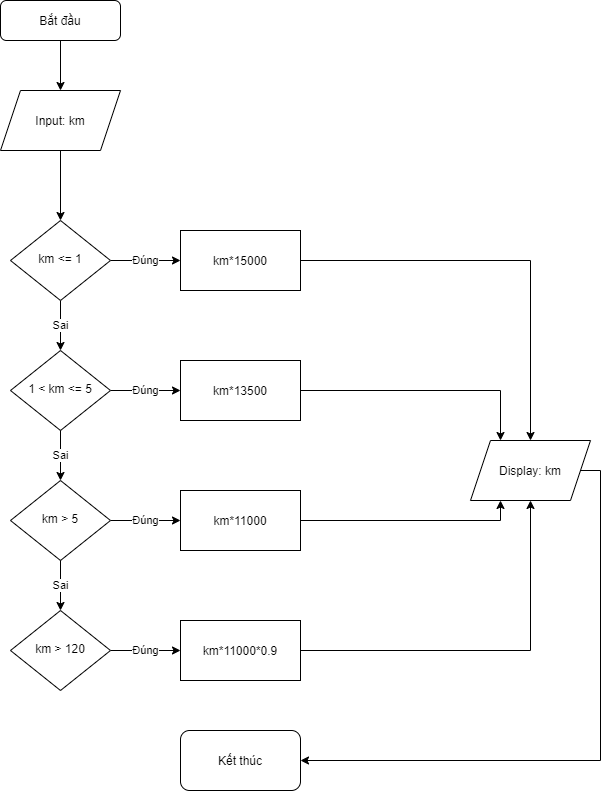

The diagram above was exported from draw.io. Its source (the exported page's mxGraphModel, read from the mxfile embedded in the PNG):
<mxGraphModel dx="1086" dy="806" grid="1" gridSize="10" guides="1" tooltips="1" connect="1" arrows="1" fold="1" page="1" pageScale="1" pageWidth="827" pageHeight="1169" math="0" shadow="0">
  <root>
    <mxCell id="WIyWlLk6GJQsqaUBKTNV-0" />
    <mxCell id="WIyWlLk6GJQsqaUBKTNV-1" parent="WIyWlLk6GJQsqaUBKTNV-0" />
    <mxCell id="OFdudTG0yK0Jh48C3b1i-1" style="edgeStyle=orthogonalEdgeStyle;rounded=0;orthogonalLoop=1;jettySize=auto;html=1;exitX=0.5;exitY=1;exitDx=0;exitDy=0;entryX=0.5;entryY=0;entryDx=0;entryDy=0;" edge="1" parent="WIyWlLk6GJQsqaUBKTNV-1" source="WIyWlLk6GJQsqaUBKTNV-3" target="OFdudTG0yK0Jh48C3b1i-0">
      <mxGeometry relative="1" as="geometry" />
    </mxCell>
    <mxCell id="WIyWlLk6GJQsqaUBKTNV-3" value="Bắt đầu" style="rounded=1;whiteSpace=wrap;html=1;fontSize=12;glass=0;strokeWidth=1;shadow=0;" parent="WIyWlLk6GJQsqaUBKTNV-1" vertex="1">
      <mxGeometry x="160" y="80" width="120" height="40" as="geometry" />
    </mxCell>
    <mxCell id="OFdudTG0yK0Jh48C3b1i-6" value="Đúng" style="edgeStyle=orthogonalEdgeStyle;rounded=0;orthogonalLoop=1;jettySize=auto;html=1;exitX=1;exitY=0.5;exitDx=0;exitDy=0;entryX=0;entryY=0.5;entryDx=0;entryDy=0;" edge="1" parent="WIyWlLk6GJQsqaUBKTNV-1" source="WIyWlLk6GJQsqaUBKTNV-6" target="OFdudTG0yK0Jh48C3b1i-5">
      <mxGeometry relative="1" as="geometry" />
    </mxCell>
    <mxCell id="OFdudTG0yK0Jh48C3b1i-9" value="Sai" style="edgeStyle=orthogonalEdgeStyle;rounded=0;orthogonalLoop=1;jettySize=auto;html=1;exitX=0.5;exitY=1;exitDx=0;exitDy=0;entryX=0.5;entryY=0;entryDx=0;entryDy=0;" edge="1" parent="WIyWlLk6GJQsqaUBKTNV-1" source="WIyWlLk6GJQsqaUBKTNV-6" target="WIyWlLk6GJQsqaUBKTNV-10">
      <mxGeometry relative="1" as="geometry" />
    </mxCell>
    <mxCell id="WIyWlLk6GJQsqaUBKTNV-6" value="km &amp;lt;= 1" style="rhombus;whiteSpace=wrap;html=1;shadow=0;fontFamily=Helvetica;fontSize=12;align=center;strokeWidth=1;spacing=6;spacingTop=-4;" parent="WIyWlLk6GJQsqaUBKTNV-1" vertex="1">
      <mxGeometry x="170" y="300" width="100" height="80" as="geometry" />
    </mxCell>
    <mxCell id="OFdudTG0yK0Jh48C3b1i-13" value="Đúng" style="edgeStyle=orthogonalEdgeStyle;rounded=0;orthogonalLoop=1;jettySize=auto;html=1;exitX=1;exitY=0.5;exitDx=0;exitDy=0;entryX=0;entryY=0.5;entryDx=0;entryDy=0;" edge="1" parent="WIyWlLk6GJQsqaUBKTNV-1" source="WIyWlLk6GJQsqaUBKTNV-10" target="OFdudTG0yK0Jh48C3b1i-10">
      <mxGeometry relative="1" as="geometry" />
    </mxCell>
    <mxCell id="WIyWlLk6GJQsqaUBKTNV-10" value="1 &amp;lt; km &amp;lt;= 5" style="rhombus;whiteSpace=wrap;html=1;shadow=0;fontFamily=Helvetica;fontSize=12;align=center;strokeWidth=1;spacing=6;spacingTop=-4;" parent="WIyWlLk6GJQsqaUBKTNV-1" vertex="1">
      <mxGeometry x="170" y="430" width="100" height="80" as="geometry" />
    </mxCell>
    <mxCell id="OFdudTG0yK0Jh48C3b1i-2" style="edgeStyle=orthogonalEdgeStyle;rounded=0;orthogonalLoop=1;jettySize=auto;html=1;exitX=0.5;exitY=1;exitDx=0;exitDy=0;entryX=0.5;entryY=0;entryDx=0;entryDy=0;" edge="1" parent="WIyWlLk6GJQsqaUBKTNV-1" source="OFdudTG0yK0Jh48C3b1i-0" target="WIyWlLk6GJQsqaUBKTNV-6">
      <mxGeometry relative="1" as="geometry" />
    </mxCell>
    <mxCell id="OFdudTG0yK0Jh48C3b1i-0" value="Input: km" style="shape=parallelogram;perimeter=parallelogramPerimeter;whiteSpace=wrap;html=1;fixedSize=1;" vertex="1" parent="WIyWlLk6GJQsqaUBKTNV-1">
      <mxGeometry x="160" y="170" width="120" height="60" as="geometry" />
    </mxCell>
    <mxCell id="OFdudTG0yK0Jh48C3b1i-8" style="edgeStyle=orthogonalEdgeStyle;rounded=0;orthogonalLoop=1;jettySize=auto;html=1;exitX=1;exitY=0.5;exitDx=0;exitDy=0;entryX=0.5;entryY=0;entryDx=0;entryDy=0;" edge="1" parent="WIyWlLk6GJQsqaUBKTNV-1" source="OFdudTG0yK0Jh48C3b1i-5" target="OFdudTG0yK0Jh48C3b1i-7">
      <mxGeometry relative="1" as="geometry" />
    </mxCell>
    <mxCell id="OFdudTG0yK0Jh48C3b1i-5" value="km*15000" style="rounded=0;whiteSpace=wrap;html=1;" vertex="1" parent="WIyWlLk6GJQsqaUBKTNV-1">
      <mxGeometry x="340" y="310" width="120" height="60" as="geometry" />
    </mxCell>
    <mxCell id="OFdudTG0yK0Jh48C3b1i-26" style="edgeStyle=orthogonalEdgeStyle;rounded=0;orthogonalLoop=1;jettySize=auto;html=1;exitX=1;exitY=0.5;exitDx=0;exitDy=0;entryX=1;entryY=0.5;entryDx=0;entryDy=0;" edge="1" parent="WIyWlLk6GJQsqaUBKTNV-1" source="OFdudTG0yK0Jh48C3b1i-7" target="OFdudTG0yK0Jh48C3b1i-25">
      <mxGeometry relative="1" as="geometry">
        <Array as="points">
          <mxPoint x="760" y="550" />
          <mxPoint x="760" y="840" />
        </Array>
      </mxGeometry>
    </mxCell>
    <mxCell id="OFdudTG0yK0Jh48C3b1i-7" value="Display: km" style="shape=parallelogram;perimeter=parallelogramPerimeter;whiteSpace=wrap;html=1;fixedSize=1;" vertex="1" parent="WIyWlLk6GJQsqaUBKTNV-1">
      <mxGeometry x="630" y="520" width="120" height="60" as="geometry" />
    </mxCell>
    <mxCell id="OFdudTG0yK0Jh48C3b1i-22" style="edgeStyle=orthogonalEdgeStyle;rounded=0;orthogonalLoop=1;jettySize=auto;html=1;exitX=1;exitY=0.5;exitDx=0;exitDy=0;entryX=0.25;entryY=0;entryDx=0;entryDy=0;" edge="1" parent="WIyWlLk6GJQsqaUBKTNV-1" source="OFdudTG0yK0Jh48C3b1i-10" target="OFdudTG0yK0Jh48C3b1i-7">
      <mxGeometry relative="1" as="geometry" />
    </mxCell>
    <mxCell id="OFdudTG0yK0Jh48C3b1i-10" value="km*13500" style="rounded=0;whiteSpace=wrap;html=1;" vertex="1" parent="WIyWlLk6GJQsqaUBKTNV-1">
      <mxGeometry x="340" y="440" width="120" height="60" as="geometry" />
    </mxCell>
    <mxCell id="OFdudTG0yK0Jh48C3b1i-14" value="Sai" style="edgeStyle=orthogonalEdgeStyle;rounded=0;orthogonalLoop=1;jettySize=auto;html=1;entryX=0.5;entryY=0;entryDx=0;entryDy=0;exitX=0.5;exitY=1;exitDx=0;exitDy=0;" edge="1" parent="WIyWlLk6GJQsqaUBKTNV-1" target="OFdudTG0yK0Jh48C3b1i-15" source="WIyWlLk6GJQsqaUBKTNV-10">
      <mxGeometry relative="1" as="geometry">
        <mxPoint x="180" y="530" as="sourcePoint" />
      </mxGeometry>
    </mxCell>
    <mxCell id="OFdudTG0yK0Jh48C3b1i-17" value="Đúng" style="edgeStyle=orthogonalEdgeStyle;rounded=0;orthogonalLoop=1;jettySize=auto;html=1;exitX=1;exitY=0.5;exitDx=0;exitDy=0;entryX=0;entryY=0.5;entryDx=0;entryDy=0;" edge="1" parent="WIyWlLk6GJQsqaUBKTNV-1" source="OFdudTG0yK0Jh48C3b1i-15" target="OFdudTG0yK0Jh48C3b1i-16">
      <mxGeometry relative="1" as="geometry" />
    </mxCell>
    <mxCell id="OFdudTG0yK0Jh48C3b1i-15" value="km &amp;gt; 5" style="rhombus;whiteSpace=wrap;html=1;shadow=0;fontFamily=Helvetica;fontSize=12;align=center;strokeWidth=1;spacing=6;spacingTop=-4;" vertex="1" parent="WIyWlLk6GJQsqaUBKTNV-1">
      <mxGeometry x="170" y="560" width="100" height="80" as="geometry" />
    </mxCell>
    <mxCell id="OFdudTG0yK0Jh48C3b1i-23" style="edgeStyle=orthogonalEdgeStyle;rounded=0;orthogonalLoop=1;jettySize=auto;html=1;exitX=1;exitY=0.5;exitDx=0;exitDy=0;entryX=0.25;entryY=1;entryDx=0;entryDy=0;" edge="1" parent="WIyWlLk6GJQsqaUBKTNV-1" source="OFdudTG0yK0Jh48C3b1i-16" target="OFdudTG0yK0Jh48C3b1i-7">
      <mxGeometry relative="1" as="geometry">
        <mxPoint x="590" y="560" as="targetPoint" />
      </mxGeometry>
    </mxCell>
    <mxCell id="OFdudTG0yK0Jh48C3b1i-16" value="km*11000" style="rounded=0;whiteSpace=wrap;html=1;" vertex="1" parent="WIyWlLk6GJQsqaUBKTNV-1">
      <mxGeometry x="340" y="570" width="120" height="60" as="geometry" />
    </mxCell>
    <mxCell id="OFdudTG0yK0Jh48C3b1i-18" value="Sai" style="edgeStyle=orthogonalEdgeStyle;rounded=0;orthogonalLoop=1;jettySize=auto;html=1;entryX=0.5;entryY=0;entryDx=0;entryDy=0;exitX=0.5;exitY=1;exitDx=0;exitDy=0;" edge="1" parent="WIyWlLk6GJQsqaUBKTNV-1" target="OFdudTG0yK0Jh48C3b1i-20" source="OFdudTG0yK0Jh48C3b1i-15">
      <mxGeometry relative="1" as="geometry">
        <mxPoint x="170" y="650" as="sourcePoint" />
      </mxGeometry>
    </mxCell>
    <mxCell id="OFdudTG0yK0Jh48C3b1i-19" value="Đúng" style="edgeStyle=orthogonalEdgeStyle;rounded=0;orthogonalLoop=1;jettySize=auto;html=1;exitX=1;exitY=0.5;exitDx=0;exitDy=0;entryX=0;entryY=0.5;entryDx=0;entryDy=0;" edge="1" parent="WIyWlLk6GJQsqaUBKTNV-1" source="OFdudTG0yK0Jh48C3b1i-20" target="OFdudTG0yK0Jh48C3b1i-21">
      <mxGeometry relative="1" as="geometry" />
    </mxCell>
    <mxCell id="OFdudTG0yK0Jh48C3b1i-20" value="km &amp;gt; 120" style="rhombus;whiteSpace=wrap;html=1;shadow=0;fontFamily=Helvetica;fontSize=12;align=center;strokeWidth=1;spacing=6;spacingTop=-4;" vertex="1" parent="WIyWlLk6GJQsqaUBKTNV-1">
      <mxGeometry x="170" y="690" width="100" height="80" as="geometry" />
    </mxCell>
    <mxCell id="OFdudTG0yK0Jh48C3b1i-24" style="edgeStyle=orthogonalEdgeStyle;rounded=0;orthogonalLoop=1;jettySize=auto;html=1;exitX=1;exitY=0.5;exitDx=0;exitDy=0;entryX=0.5;entryY=1;entryDx=0;entryDy=0;" edge="1" parent="WIyWlLk6GJQsqaUBKTNV-1" source="OFdudTG0yK0Jh48C3b1i-21" target="OFdudTG0yK0Jh48C3b1i-7">
      <mxGeometry relative="1" as="geometry">
        <mxPoint x="590" y="560" as="targetPoint" />
      </mxGeometry>
    </mxCell>
    <mxCell id="OFdudTG0yK0Jh48C3b1i-21" value="km*11000*0.9" style="rounded=0;whiteSpace=wrap;html=1;" vertex="1" parent="WIyWlLk6GJQsqaUBKTNV-1">
      <mxGeometry x="340" y="700" width="120" height="60" as="geometry" />
    </mxCell>
    <mxCell id="OFdudTG0yK0Jh48C3b1i-25" value="Kết thúc" style="rounded=1;whiteSpace=wrap;html=1;" vertex="1" parent="WIyWlLk6GJQsqaUBKTNV-1">
      <mxGeometry x="340" y="810" width="120" height="60" as="geometry" />
    </mxCell>
  </root>
</mxGraphModel>